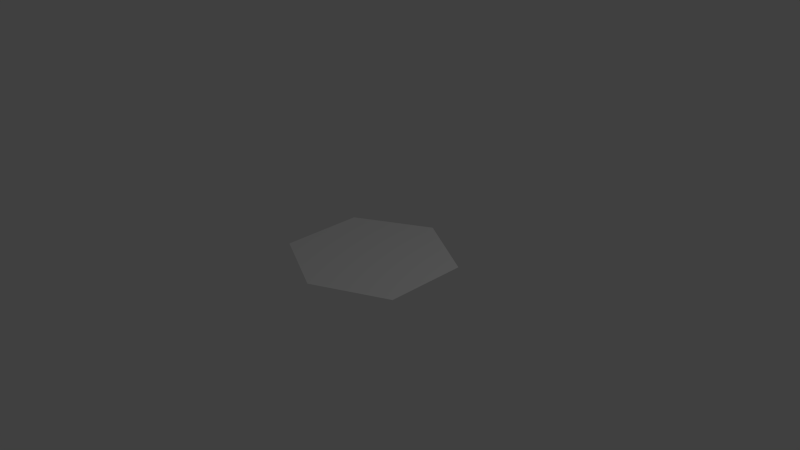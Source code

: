 # Source: hexagon.blend  (saved by Blender 2.71.0; exported with 4.5.12 LTS)
import bpy
from mathutils import Matrix  # noqa: F401  (used for matrix-valued properties, if any)

bpy.ops.wm.read_factory_settings(use_empty=True)
scene = bpy.context.scene
scene.name = 'Scene'

# ---- collections
col_collection_1 = bpy.data.collections.new('Collection 1'); scene.collection.children.link(col_collection_1)

# ---- world
world_world = bpy.data.worlds.new('World'); scene.world = world_world
world_world.color = (0.05088, 0.05088, 0.05088)
world_world.use_sun_shadow = False
world_world.sun_shadow_jitter_overblur = 0.0
world_world.cycles.sampling_method = 'MANUAL'
world_world.cycles.sample_map_resolution = 256

# ---- cameras
cam_camera = bpy.data.cameras.new('Camera')
cam_camera.clip_end = 100.0
cam_camera.lens = 35.0
cam_camera.sensor_width = 32.0
cam_camera.sensor_height = 18.0
cam_camera.ortho_scale = 7.314
cam_camera.dof.focus_distance = 0.0
cam_camera.dof.aperture_fstop = 128.0

# ---- lights
light_lamp = bpy.data.lights.new('Lamp', 'POINT')
light_lamp.transmission_factor = 0.0
light_lamp.cutoff_distance = 30.0
light_lamp.energy = 100.0
light_lamp.shadow_buffer_clip_start = 1.001
light_lamp.shadow_soft_size = 0.1
light_lamp.shadow_maximum_resolution = 0.006
light_lamp.use_absolute_resolution = True
light_lamp.cycles.use_multiple_importance_sampling = False

# ---- meshes
me_plane = bpy.data.meshes.new('Plane')
me_plane.from_pydata([(-1.0, -0.5976, 0.0), (1.0, -0.5976, 0.0), (-1.0, 0.5233, 0.0), (1.0, 0.5233, 0.0), (0.0, -1.076, 0.0), (0.0, 1.076, 0.0)], [], [(4, 1, 3, 5), (0, 4, 5, 2)])
_uv = me_plane.uv_layers.new(name='UVMap')
_uv.uv.foreach_set('vector', [0.5, 1.0, 0.0, 0.7777, 0.0, 0.2568, 0.5, 0.0, 1.0, 0.7777, 0.5, 1.0, 0.5, 0.0, 1.0, 0.2568])
me_plane.use_remesh_preserve_volume = False
me_plane.use_remesh_preserve_attributes = False
me_plane.use_mirror_vertex_groups = False
me_plane.update()

# ---- objects
ob_plane = bpy.data.objects.new('Plane', me_plane)
ob_lamp = bpy.data.objects.new('Lamp', light_lamp)
ob_camera = bpy.data.objects.new('Camera', cam_camera)

# ---- transforms, parenting, visibility, modifiers, constraints
ob_plane.location = (0.0, 0.0, 0.0)
ob_plane.lineart.crease_threshold = 0.0
ob_lamp.location = (4.076, 1.005, 5.904)
ob_lamp.rotation_euler = (0.6503, 0.05522, 1.866)
ob_lamp.lock_rotations_4d = False
ob_lamp.empty_display_type = 'ARROWS'
ob_lamp.color = (0.0, 0.0, 0.0, 0.0)
ob_lamp.lineart.crease_threshold = 0.0
ob_camera.location = (7.481, -6.508, 5.344)
ob_camera.rotation_euler = (1.109, 0.01082, 0.8149)
ob_camera.lock_rotations_4d = False
ob_camera.empty_display_type = 'ARROWS'
ob_camera.color = (0.0, 0.0, 0.0, 0.0)
ob_camera.display_type = 'WIRE'
ob_camera.lineart.crease_threshold = 0.0

# ---- collection membership
col_collection_1.objects.link(ob_plane)
col_collection_1.objects.link(ob_lamp)
col_collection_1.objects.link(ob_camera)

# ---- scene / render settings (as saved in the file)
scene.camera = ob_camera
scene.frame_start = 1; scene.frame_end = 250; scene.frame_set(1)
scene.render.engine = 'BLENDER_EEVEE_NEXT'
scene.render.resolution_percentage = 50
scene.render.dither_intensity = 0.0
scene.cycles.use_denoising = False
scene.cycles.samples = 10
scene.cycles.sampling_pattern = 'TABULATED_SOBOL'
scene.cycles.light_sampling_threshold = 0.0
scene.cycles.use_adaptive_sampling = False
scene.cycles.use_light_tree = False
scene.cycles.blur_glossy = 0.0
scene.cycles.volume_bounces = 1
scene.cycles.pixel_filter_type = 'GAUSSIAN'
scene.cycles.sample_clamp_indirect = 0.0
scene.view_settings.view_transform = 'Standard'
bpy.context.view_layer.update()
